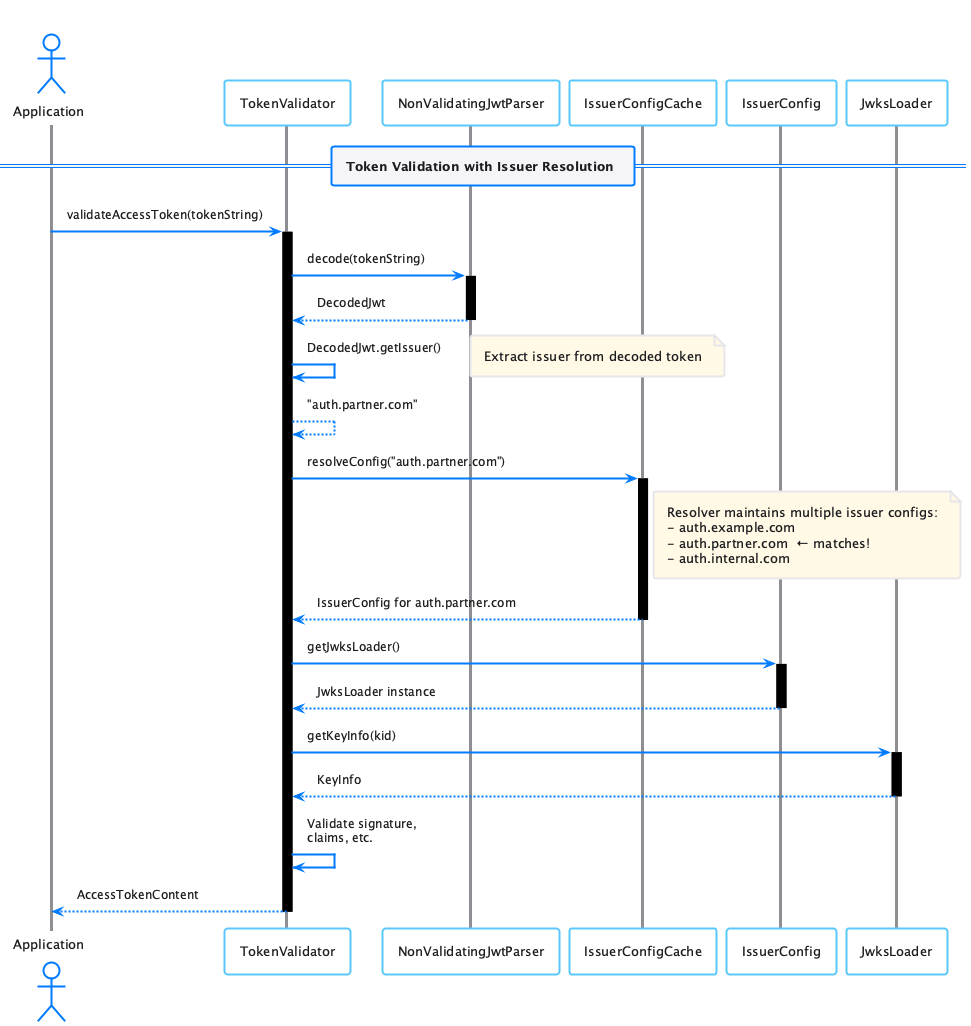

The diagram above was rendered by PlantUML. Its source (embedded in the PNG):
@startuml
!include plantuml.skin

title Multi-Issuer Token Validation Flow

actor "Application" as App
participant "TokenValidator" as Validator
participant "NonValidatingJwtParser" as Parser
participant "IssuerConfigCache" as Resolver
participant "IssuerConfig" as Config
participant "JwksLoader" as Loader

== Token Validation with Issuer Resolution ==

App -> Validator: validateAccessToken(tokenString)
activate Validator

Validator -> Parser: decode(tokenString)
activate Parser
Parser --> Validator: DecodedJwt
deactivate Parser

Validator -> Validator: DecodedJwt.getIssuer()
note right: Extract issuer from decoded token
Validator --> Validator: "auth.partner.com"

Validator -> Resolver: resolveConfig("auth.partner.com")
activate Resolver

note right of Resolver
  Resolver maintains multiple issuer configs:
  - auth.example.com
  - auth.partner.com  ← matches!
  - auth.internal.com
end note

Resolver --> Validator: IssuerConfig for auth.partner.com
deactivate Resolver

Validator -> Config: getJwksLoader()
activate Config
Config --> Validator: JwksLoader instance
deactivate Config

Validator -> Loader: getKeyInfo(kid)
activate Loader
Loader --> Validator: KeyInfo
deactivate Loader

Validator -> Validator: Validate signature,\nclaims, etc.

Validator --> App: AccessTokenContent
deactivate Validator

@enduml